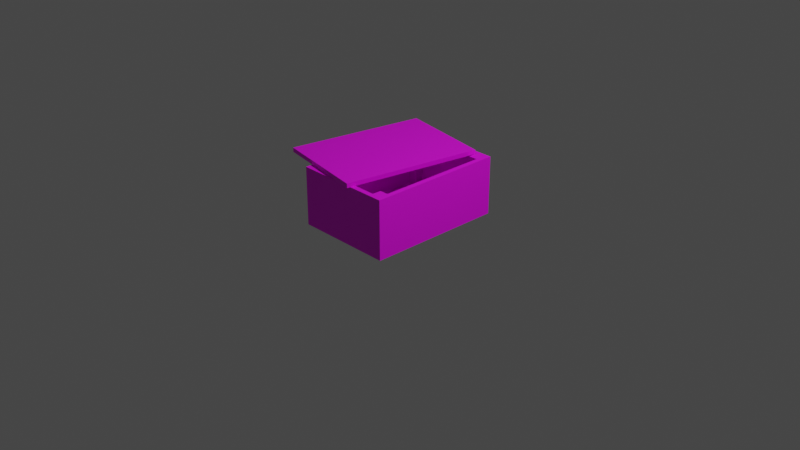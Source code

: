 # Source: storage.blend  (saved by Blender 2.91.10; exported with 4.5.12 LTS)
import bpy
from mathutils import Matrix  # noqa: F401  (used for matrix-valued properties, if any)

bpy.ops.wm.read_factory_settings(use_empty=True)
scene = bpy.context.scene
scene.name = 'Scene'

# ---- collections
col_collection = bpy.data.collections.new('Collection'); scene.collection.children.link(col_collection)

# ---- images (referenced by path relative to the original .blend; pixels are not part of the script)
import os
ASSET_DIR = os.environ.get("B2B_ASSET_DIR", "")  # directory of the original .blend (textures are referenced by path, not embedded)
HERE = os.path.dirname(os.path.abspath(__file__))  # packed textures are extracted next to this script under _unpacked/

def load_image(name, relpath, width, height, colorspace="sRGB"):
    """Load a texture the original file referenced (path relative to the .blend, or extracted next to this script)."""
    p = next((c for c in (os.path.join(HERE, relpath), os.path.join(ASSET_DIR, relpath)) if relpath and os.path.exists(c)), "")
    if p:
        img = bpy.data.images.load(p, check_existing=True)
        img.name = name
    else:  # same state as the original file: an image datablock whose file is absent (Cycles renders it pink)
        img = bpy.data.images.new(name, width, height)
        img.source = "FILE"
        img.filepath = "//" + (relpath or name)
    img.colorspace_settings.name = colorspace
    return img
img_storage_normal_jpg = load_image('storage_normal.jpg', 'storage_normal.jpg', 1024, 1024, 'sRGB')
img_storage_diffuse_jpg = load_image('storage_diffuse.jpg', 'storage_diffuse.jpg', 1024, 1024, 'sRGB')

# ---- materials (node trees are filled in below, after node groups)
mat_crate03 = bpy.data.materials.new('crate03')
mat_crate03.use_transparent_shadow = False
mat_crate03.diffuse_color = (1.0, 1.0, 1.0, 1.0)
mat_crate03.roughness = 0.5528

# ---- material node trees
mat_crate03.use_nodes = True; mat_crate03.node_tree.nodes.clear()
_N = mat_crate03.node_tree.nodes; _L = mat_crate03.node_tree.links
n0 = _N.new('ShaderNodeBsdfPrincipled'); n0.name = 'Principled BSDF'; n0.location = (-75, 398)
n0.distribution = 'GGX'
n0.subsurface_method = 'BURLEY'
n0.inputs[2].default_value = 0.5528
n0.inputs[3].default_value = 1.45
n0.inputs[27].default_value = (0.0, 0.0, 0.0, 1.0)
n0.inputs[28].default_value = 1.0
n1 = _N.new('ShaderNodeNormalMap'); n1.name = 'Normal Map'; n1.location = (-385, -202)
n1.label = 'Normal/Map'
n1.inputs[0].default_value = 0.0
n2 = _N.new('ShaderNodeOutputMaterial'); n2.name = 'Material Output'; n2.location = (215, 398)
n3 = _N.new('ShaderNodeTexImage'); n3.name = 'Image Texture.001'; n3.location = (-715, -162)
n3.image = img_storage_normal_jpg
n4 = _N.new('ShaderNodeTexImage'); n4.name = 'Image Texture'; n4.location = (-427, 301)
n4.image = img_storage_diffuse_jpg
_L.new(n0.outputs[0], n2.inputs[0])
_L.new(n1.outputs[0], n0.inputs[5])
_L.new(n4.outputs[0], n0.inputs[0])
_L.new(n3.outputs[0], n1.inputs[1])
n2.is_active_output = True

# ---- world
world_world = bpy.data.worlds.new('World'); scene.world = world_world
world_world.use_nodes = True; world_world.node_tree.nodes.clear()
_N = world_world.node_tree.nodes; _L = world_world.node_tree.links
n0 = _N.new('ShaderNodeOutputWorld'); n0.name = 'World Output'; n0.location = (300, 300)
n1 = _N.new('ShaderNodeBackground'); n1.name = 'Background'; n1.location = (10, 300)
n1.inputs[0].default_value = (0.05088, 0.05088, 0.05088, 1.0)
_L.new(n1.outputs[0], n0.inputs[0])
n0.is_active_output = True
world_world.color = (0.05088, 0.05088, 0.05088)
world_world.use_sun_shadow = False
world_world.sun_shadow_jitter_overblur = 0.0

# ---- cameras
cam_camera = bpy.data.cameras.new('Camera')
cam_camera.clip_end = 100.0
cam_camera.ortho_scale = 7.314

# ---- lights
light_light = bpy.data.lights.new('Light', 'POINT')
light_light.transmission_factor = 0.0
light_light.energy = 1000.0
light_light.shadow_soft_size = 0.1
light_light.shadow_maximum_resolution = 0.006
light_light.use_absolute_resolution = True

# ---- meshes
me_scene = bpy.data.meshes.new('Scene')
me_scene.from_pydata([(48.34, 62.9, 70.03), (38.47, 62.91, 69.82), (48.47, 62.9, 70.03), (-48.13, 62.91, -60.2), (-48.06, 62.89, -60.2), (-38.36, 62.99, -60.2), (-48.36, 62.9, -70.2), (-53.23, 62.81, 74.92), (-48.13, 62.91, 60.03), (-48.36, 62.9, 70.04), (53.23, 4.588e-15, -74.92), (-53.23, -4.588e-15, 74.92), (53.23, -4.588e-15, 74.92), (-53.23, 4.588e-15, -74.92), (53.23, 62.81, 74.92), (53.23, 62.81, -74.92), (-53.23, 62.81, -74.92), (-38.36, 5.622, 69.82), (38.47, 5.622, 69.82), (-38.36, 62.91, 69.82), (-38.36, 62.91, -69.82), (38.47, 5.622, -69.82), (-38.36, 5.622, -69.82), (38.47, 62.91, -69.82), (-48.13, 5.622, -60.2), (-48.13, 5.622, 60.03), (-38.36, 5.622, 60.03), (-38.36, 5.622, -60.2), (38.47, 5.622, 60.03), (48.13, 5.622, 60.03), (38.47, 5.622, -60.2), (48.13, 5.622, -60.2), (48.13, 62.91, -60.2), (48.13, 62.91, 60.03), (48.47, 62.9, -70.19), (38.47, 62.63, 60.03), (-38.36, 63.25, 60.03), (38.47, 62.79, -60.2)], [], [(0, 2, 1), (3, 5, 4), (4, 6, 3), (7, 9, 8), (10, 12, 11), (11, 13, 10), (14, 7, 11), (11, 12, 14), (15, 14, 12), (12, 10, 15), (16, 15, 10), (10, 13, 16), (7, 16, 13), (13, 11, 7), (1, 18, 17), (17, 19, 1), (20, 22, 21), (21, 23, 20), (8, 25, 24), (24, 3, 8), (24, 25, 26), (27, 24, 26), (28, 27, 26), (28, 26, 17), (28, 17, 18), (29, 27, 28), (29, 30, 27), (29, 31, 30), (30, 21, 27), (21, 22, 27), (32, 31, 29), (29, 33, 32), (19, 9, 7), (19, 7, 1), (7, 14, 1), (14, 0, 1), (3, 6, 16), (3, 16, 8), (16, 7, 8), (2, 0, 14), (2, 14, 15), (33, 2, 15), (32, 33, 15), (32, 15, 34), (23, 34, 15), (23, 15, 20), (15, 16, 20), (16, 6, 20), (33, 35, 1), (1, 2, 33), (33, 29, 28), (33, 28, 35), (36, 8, 9), (9, 19, 36), (19, 17, 26), (19, 26, 36), (20, 6, 4), (4, 5, 20), (3, 24, 27), (3, 27, 5), (34, 23, 37), (37, 32, 34), (23, 21, 30), (23, 30, 37), (1, 35, 28), (1, 28, 18), (32, 37, 30), (32, 30, 31), (20, 5, 27), (20, 27, 22), (8, 36, 26), (8, 26, 25)])
me_scene.polygons.foreach_set('use_smooth', [True] * 72)
_k = set([(0, 1), (0, 2), (0, 14), (1, 2), (1, 18), (1, 19), (1, 35), (2, 33), (3, 4), (3, 6), (3, 8), (3, 24), (4, 5), (4, 6), (5, 20), (5, 27), (6, 16), (6, 20), (7, 9), (7, 11), (7, 14), (7, 16), (8, 9), (8, 25), (8, 36), (9, 19), (10, 12), (10, 13), (10, 15), (11, 12), (11, 13), (12, 14), (13, 16), (14, 15), (15, 16), (15, 34), (17, 18), (17, 19), (17, 26), (18, 28), (19, 36), (20, 22), (20, 23), (21, 22), (21, 23), (21, 30), (22, 27), (23, 34), (23, 37), (24, 25), (24, 27), (25, 26), (26, 36), (28, 29), (28, 35), (29, 31), (29, 33), (30, 31), (30, 37), (31, 32), (32, 33), (32, 34), (32, 37), (33, 35)])
me_scene.attributes.new('sharp_edge', 'BOOLEAN', 'EDGE').data.foreach_set('value', [ (min(e.vertices), max(e.vertices)) in _k for e in me_scene.edges])
_uv = me_scene.uv_layers.new(name='UVSet0')
_uv.uv.foreach_set('vector', [0.5943, 0.1743, 0.5934, 0.1322, 0.6609, 0.1322, 0.8341, 0.3205, 0.9014, 0.3408, 0.8346, 0.3405, 0.5224, 0.1801, 0.5899, 0.2222, 0.5224, 0.2222, 0.4403, 0.3038, 0.4262, 0.3179, 0.3972, 0.3185, 0.04305, 0.2899, 0.4653, 0.2899, 0.4653, 0.01856, 0.4653, 0.01856, 0.04305, 0.01856, 0.04305, 0.2899, 0.9637, 0.5532, 0.5242, 0.5532, 0.5242, 0.3655, 0.5242, 0.3655, 0.9637, 0.3655, 0.9637, 0.5532, 0.9778, 0.7615, 0.518, 0.7615, 0.518, 0.5716, 0.518, 0.5716, 0.9778, 0.5716, 0.9778, 0.7615, 0.9655, 0.9828, 0.5242, 0.9828, 0.5242, 0.7934, 0.5242, 0.7934, 0.9655, 0.7934, 0.9655, 0.9828, 0.9778, 0.7615, 0.518, 0.7615, 0.518, 0.5716, 0.518, 0.5716, 0.9778, 0.5716, 0.9778, 0.7615, 0.2623, 0.9838, 0.2623, 0.8222, 0.4791, 0.8222, 0.4791, 0.8222, 0.4791, 0.9838, 0.2623, 0.9838, 0.02932, 0.9833, 0.02932, 0.8217, 0.2461, 0.8217, 0.2461, 0.8217, 0.2461, 0.9833, 0.02932, 0.9833, 0.1406, 0.8212, 0.1406, 0.6508, 0.4749, 0.6508, 0.4749, 0.6508, 0.4749, 0.8212, 0.1406, 0.8212, 0.05693, 0.3767, 0.4387, 0.3767, 0.4387, 0.4026, 0.05693, 0.4026, 0.05693, 0.3767, 0.4387, 0.4026, 0.4387, 0.6063, 0.05693, 0.4026, 0.4387, 0.4026, 0.4387, 0.6063, 0.4387, 0.4026, 0.4698, 0.4026, 0.4387, 0.6063, 0.4698, 0.4026, 0.4698, 0.6063, 0.4387, 0.6319, 0.05693, 0.4026, 0.4387, 0.6063, 0.4387, 0.6319, 0.05693, 0.6063, 0.05693, 0.4026, 0.4387, 0.6319, 0.05693, 0.6319, 0.05693, 0.6063, 0.05693, 0.6063, 0.02639, 0.6063, 0.05693, 0.4026, 0.02639, 0.6063, 0.02639, 0.4026, 0.05693, 0.4026, 0.03998, 0.8213, 0.03998, 0.6509, 0.3743, 0.6509, 0.3743, 0.6509, 0.3743, 0.8213, 0.03998, 0.8213, 0.5915, 0.4248, 0.5547, 0.424, 0.5367, 0.406, 0.5915, 0.4248, 0.5367, 0.406, 0.8745, 0.4248, 0.5367, 0.406, 0.9288, 0.406, 0.8745, 0.4248, 0.9288, 0.406, 0.9108, 0.424, 0.8745, 0.4248, 0.07964, 0.319, 0.05081, 0.3183, 0.03721, 0.3042, 0.07964, 0.319, 0.03721, 0.3042, 0.4263, 0.319, 0.03721, 0.3042, 0.4692, 0.3042, 0.4263, 0.319, 0.9348, 0.5488, 0.9348, 0.5491, 0.9489, 0.535, 0.9348, 0.5488, 0.9489, 0.535, 0.5169, 0.535, 0.906, 0.5497, 0.9348, 0.5488, 0.5169, 0.535, 0.5594, 0.5497, 0.906, 0.5497, 0.5169, 0.535, 0.5594, 0.5497, 0.5169, 0.535, 0.5306, 0.5488, 0.872, 0.4534, 0.9088, 0.452, 0.9263, 0.4346, 0.872, 0.4534, 0.9263, 0.4346, 0.589, 0.4534, 0.9263, 0.4346, 0.5342, 0.4346, 0.589, 0.4534, 0.5342, 0.4346, 0.5521, 0.452, 0.589, 0.4534, 0.3157, 0.3606, 0.2793, 0.3606, 0.2793, 0.3235, 0.2793, 0.3235, 0.3173, 0.3225, 0.3157, 0.3606, 0.5946, 0.317, 0.5946, 0.016, 0.6611, 0.016, 0.5946, 0.317, 0.6611, 0.016, 0.6611, 0.337, 0.2736, 0.3624, 0.2361, 0.3624, 0.2355, 0.3243, 0.2355, 0.3243, 0.2736, 0.3254, 0.2736, 0.3624, 0.5192, 0.317, 0.5192, 0.016, 0.5866, 0.016, 0.5192, 0.317, 0.5866, 0.016, 0.5866, 0.337, 0.1865, 0.362, 0.1479, 0.3638, 0.149, 0.3257, 0.149, 0.3257, 0.186, 0.3257, 0.1865, 0.362, 0.8341, 0.3205, 0.8341, 0.01979, 0.9014, 0.02008, 0.8341, 0.3205, 0.9014, 0.02008, 0.9014, 0.3408, 0.2298, 0.362, 0.1912, 0.3608, 0.1917, 0.3239, 0.1917, 0.3239, 0.2289, 0.3239, 0.2298, 0.362, 0.7681, 0.3223, 0.7681, 0.02161, 0.8341, 0.02191, 0.7681, 0.3223, 0.8341, 0.02191, 0.8341, 0.3426, 0.7284, 0.317, 0.6611, 0.337, 0.6611, 0.016, 0.7284, 0.317, 0.6611, 0.016, 0.7284, 0.016, 0.9007, 0.3223, 0.8341, 0.3426, 0.8341, 0.02191, 0.9007, 0.3223, 0.8341, 0.02191, 0.9007, 0.02161, 0.9674, 0.3205, 0.9014, 0.3408, 0.9014, 0.02008, 0.9674, 0.3205, 0.9014, 0.02008, 0.9674, 0.01979, 0.6538, 0.317, 0.5866, 0.337, 0.5866, 0.016, 0.6538, 0.317, 0.5866, 0.016, 0.6538, 0.016])
me_scene.materials.append(mat_crate03)
me_scene.use_remesh_fix_poles = True
me_scene.use_remesh_preserve_attributes = False
me_scene.use_mirror_vertex_groups = False
me_scene.update()
me_scene.normals_split_custom_set([tuple(v) for v in zip(*[iter([0.01461, 0.7451, -0.6668, 0.01461, 0.7451, -0.6668, 0.01461, 0.7451, -0.6668, 1.046e-06, -8.497e-09, 1.0, 6.543e-09, 0.0, 1.0, 5.399e-06, 0.0, -1.0, 0.2449, 0.9695, -0.00641, 0.2449, 0.9695, -0.00641, 0.2449, 0.9695, -0.00641, -0.01964, 0.9998, -1.203e-05, -0.01967, 0.9998, -2.077e-05, -0.01961, 0.9998, -2.047e-06, 0.0, -1.0, -6.123e-17, 0.0, -1.0, -6.123e-17, 0.0, -1.0, -6.123e-17, 0.0, -1.0, -6.123e-17, 0.0, -1.0, -6.123e-17, 0.0, -1.0, -6.123e-17, 0.0, 0.0, 1.0, 0.0, 0.0, 1.0, 0.0, 0.0, 1.0, 0.0, 0.0, 1.0, 0.0, 0.0, 1.0, 0.0, 0.0, 1.0, 1.0, 0.0, 0.0, 1.0, 0.0, 0.0, 1.0, 0.0, 0.0, 1.0, 0.0, 0.0, 1.0, 0.0, 0.0, 1.0, 0.0, 0.0, 0.0, 0.0, -1.0, 0.0, 0.0, -1.0, 0.0, 0.0, -1.0, 0.0, 0.0, -1.0, 0.0, 0.0, -1.0, 0.0, 0.0, -1.0, -1.0, 0.0, 0.0, -1.0, 0.0, 0.0, -1.0, 0.0, 0.0, -1.0, 0.0, 0.0, -1.0, 0.0, 0.0, -1.0, 0.0, 0.0, 0.0, 0.0, -1.0, 0.0, 0.0, -1.0, 0.0, 0.0, -1.0, 0.0, 0.0, -1.0, 0.0, 0.0, -1.0, 0.0, 0.0, -1.0, 0.0, 0.0, 1.0, 0.0, 0.0, 1.0, 0.0, 0.0, 1.0, 0.0, 0.0, 1.0, 0.0, 0.0, 1.0, 0.0, 0.0, 1.0, 1.0, -1.418e-07, 4.071e-08, 1.0, -1.418e-07, 3.173e-08, 1.0, -1.418e-07, 5.447e-08, 1.0, -1.418e-07, 5.447e-08, 1.0, -1.418e-07, 6.345e-08, 1.0, -1.418e-07, 4.071e-08, 0.0, 1.0, 3.351e-10, 0.0, 1.0, 6.496e-09, 0.0, 1.0, 2.054e-09, 1.411e-09, 1.0, -7.15e-10, 0.0, 1.0, 3.351e-10, 0.0, 1.0, 2.054e-09, 0.0, 1.0, 2.386e-08, 1.411e-09, 1.0, -7.15e-10, 0.0, 1.0, 2.054e-09, 0.0, 1.0, 2.386e-08, 0.0, 1.0, 2.054e-09, 0.0, 1.0, 0.0, 0.0, 1.0, 2.386e-08, 0.0, 1.0, 0.0, 0.0, 1.0, 0.0, -3.715e-10, 1.0, 2.941e-08, 1.411e-09, 1.0, -7.15e-10, 0.0, 1.0, 2.386e-08, -3.715e-10, 1.0, 2.941e-08, -1.138e-08, 1.0, -2.314e-09, 1.411e-09, 1.0, -7.15e-10, -3.715e-10, 1.0, 2.941e-08, -4.938e-08, 1.0, 0.0, -1.138e-08, 1.0, -2.314e-09, -1.138e-08, 1.0, -2.314e-09, 5.714e-09, 1.0, 0.0, 1.411e-09, 1.0, -7.15e-10, 5.714e-09, 1.0, 0.0, 0.0, 1.0, 0.0, 1.411e-09, 1.0, -7.15e-10, -1.0, -1.017e-07, 2.694e-08, -1.0, -1.418e-07, 0.0, -1.0, -4.013e-08, 6.824e-08, -1.0, -4.013e-08, 6.824e-08, -1.0, 0.0, 9.518e-08, -1.0, -1.017e-07, 2.694e-08, -2.371e-08, 0.9998, 0.01961, -2.396e-07, 0.9998, 0.0196, -1.389e-07, 0.9998, 0.0196, -2.371e-08, 0.9998, 0.01961, -1.389e-07, 0.9998, 0.0196, 9.069e-09, 0.9998, 0.0196, -1.389e-07, 0.9998, 0.0196, 5.238e-08, 0.9998, 0.0196, 9.069e-09, 0.9998, 0.0196, 5.238e-08, 0.9998, 0.0196, 9.088e-08, 0.9998, 0.0196, 9.069e-09, 0.9998, 0.0196, -0.01879, 0.9998, -0.0002825, -0.0187, 0.9998, -0.0003155, -0.01876, 0.9998, -0.0002938, -0.01879, 0.9998, -0.0002825, -0.01876, 0.9998, -0.0002938, -0.01961, 0.9998, -2.047e-06, -0.01876, 0.9998, -0.0002938, -0.01964, 0.9998, -1.203e-05, -0.01961, 0.9998, -2.047e-06, 0.0196, 0.9998, 4.676e-05, 0.0196, 0.9998, 9.476e-05, 0.0196, 0.9998, 1.647e-06, 0.0196, 0.9998, 4.676e-05, 0.0196, 0.9998, 1.647e-06, 0.01953, 0.9998, -2.455e-05, 0.0196, 0.9998, -6.196e-07, 0.0196, 0.9998, 4.676e-05, 0.01953, 0.9998, -2.455e-05, 0.01959, 0.9998, -4.101e-06, 0.0196, 0.9998, -6.196e-07, 0.01953, 0.9998, -2.455e-05, 0.01959, 0.9998, -4.101e-06, 0.01953, 0.9998, -2.455e-05, 0.01948, 0.9998, -4.259e-05, 5.784e-08, 0.9998, -0.01961, 6.057e-07, 0.9998, -0.0196, 3.484e-07, 0.9998, -0.0196, 5.784e-08, 0.9998, -0.01961, 3.484e-07, 0.9998, -0.0196, -9.783e-08, 0.9998, -0.0196, 3.484e-07, 0.9998, -0.0196, -5.928e-07, 0.9998, -0.0196, -9.783e-08, 0.9998, -0.0196, -5.928e-07, 0.9998, -0.0196, -1.039e-06, 0.9998, -0.0196, -9.783e-08, 0.9998, -0.0196, -0.01367, 0.9998, -0.01348, -0.02836, 0.9992, -0.02798, -0.01354, 0.9998, -0.01336, -0.01354, 0.9998, -0.01336, 0.0006588, 1.0, 0.0006497, -0.01367, 0.9998, -0.01348, 7.909e-07, 0.0, -1.0, 0.0, 0.0, -1.0, 9.428e-08, 0.0, -1.0, 7.909e-07, 0.0, -1.0, 9.428e-08, 0.0, -1.0, 8.869e-07, 0.0, -1.0, -0.01742, 0.9997, 0.01734, -0.03514, 0.9994, -0.0003725, -0.01738, 0.9997, 0.01737, -0.01738, 0.9997, 0.01737, 0.0003347, 0.9994, 0.03506, -0.01742, 0.9997, 0.01734, 1.0, 0.0, 0.0, 1.0, 0.0, 0.0, 1.0, 0.0, 0.0, 1.0, 0.0, 0.0, 1.0, 0.0, 0.0, 1.0, 0.0, 0.0, -0.005712, 1.0, -0.003944, -0.0007878, 1.0, 0.001021, -0.005684, 1.0, -0.003916, -0.005684, 1.0, -0.003916, -0.01082, 0.9999, -0.009096, -0.005712, 1.0, -0.003944, 1.046e-06, -8.497e-09, 1.0, 0.0, -6.659e-08, 1.0, 0.0, -5.943e-08, 1.0, 1.046e-06, -8.497e-09, 1.0, 0.0, -5.943e-08, 1.0, 6.543e-09, 0.0, 1.0, -0.005612, 1.0, 0.005613, 0.00116, 0.9999, 0.0124, -0.005587, 1.0, 0.005639, -0.005587, 1.0, 0.005639, -0.01235, 0.9999, -0.001138, -0.005612, 1.0, 0.005613, -1.0, 0.0, 0.0, -1.0, 0.0, 0.0, -1.0, 0.0, 0.0, -1.0, 0.0, 0.0, -1.0, 0.0, 0.0, -1.0, 0.0, 0.0, -1.0, 0.0, 0.0, -1.0, 0.0, 0.0, -1.0, 0.0, 0.0, -1.0, 0.0, 0.0, -1.0, 0.0, 0.0, -1.0, 0.0, 0.0, 1.112e-08, 0.0, 1.0, 0.0, 0.0, 1.0, 9.276e-08, 0.0, 1.0, 1.112e-08, 0.0, 1.0, 9.276e-08, 0.0, 1.0, 1.038e-07, 0.0, 1.0, 1.0, 0.0, 0.0, 1.0, 0.0, 0.0, 1.0, 0.0, 0.0, 1.0, 0.0, 0.0, 1.0, 0.0, 0.0, 1.0, 0.0, 0.0, 0.0, 0.0, -1.0, 0.0, 0.0, -1.0, 0.0, 0.0, -1.0, 0.0, 0.0, -1.0, 0.0, 0.0, -1.0, 0.0, 0.0, -1.0])] * 3)])
me_scene_001 = bpy.data.meshes.new('Scene.001')
me_scene_001.from_pydata([(-52.62, 5.776e-07, 74.77), (52.62, -5.776e-07, -74.77), (-52.62, 5.776e-07, -74.77), (52.62, -5.776e-07, 74.77), (-52.62, 4.615, 74.77), (52.62, 4.615, -74.77), (52.62, 4.615, 74.77), (-52.62, 4.615, -74.77)], [], [(0, 2, 1), (1, 3, 0), (4, 6, 5), (5, 7, 4), (0, 3, 6), (6, 4, 0), (3, 1, 5), (5, 6, 3), (1, 2, 7), (7, 5, 1), (2, 0, 4), (4, 7, 2)])
me_scene_001.polygons.foreach_set('use_smooth', [True] * 12)
_k = set([(0, 2), (0, 3), (0, 4), (1, 2), (1, 3), (1, 5), (2, 7), (3, 6), (4, 6), (4, 7), (5, 6), (5, 7)])
me_scene_001.attributes.new('sharp_edge', 'BOOLEAN', 'EDGE').data.foreach_set('value', [ (min(e.vertices), max(e.vertices)) in _k for e in me_scene_001.edges])
_uv = me_scene_001.uv_layers.new(name='UVSet0')
_uv.uv.foreach_set('vector', [0.4657, 0.02138, 0.04522, 0.02138, 0.04522, 0.2865, 0.04522, 0.2865, 0.4657, 0.2865, 0.4657, 0.02138, 0.4653, 0.02104, 0.4653, 0.2867, 0.04408, 0.2867, 0.04408, 0.2867, 0.04408, 0.02104, 0.4653, 0.02104, 0.06277, 0.02081, 0.06277, 0.2864, 0.0442, 0.2864, 0.0442, 0.2864, 0.0442, 0.02081, 0.06277, 0.02081, 0.0475, 0.1535, 0.4528, 0.1535, 0.4528, 0.166, 0.4528, 0.166, 0.0475, 0.166, 0.0475, 0.1535, 0.4653, 0.2868, 0.4653, 0.02079, 0.4536, 0.02079, 0.4536, 0.02079, 0.4536, 0.2868, 0.4653, 0.2868, 0.047, 0.2359, 0.4654, 0.2359, 0.4654, 0.2488, 0.4654, 0.2488, 0.047, 0.2488, 0.047, 0.2359])
me_scene_001.materials.append(mat_crate03)
me_scene_001.use_remesh_fix_poles = True
me_scene_001.use_remesh_preserve_attributes = False
me_scene_001.use_mirror_vertex_groups = False
me_scene_001.update()
me_scene_001.normals_split_custom_set([tuple(v) for v in zip(*[iter([-1.098e-08, -1.0, 7.992e-17, -1.098e-08, -1.0, 7.992e-17, -1.098e-08, -1.0, 7.992e-17, -1.098e-08, -1.0, 7.992e-17, -1.098e-08, -1.0, 7.992e-17, -1.098e-08, -1.0, 7.992e-17, 1.359e-08, 1.0, -1.079e-09, 1.359e-08, 1.0, -4.923e-09, 1.359e-08, 1.0, 1.079e-09, 1.359e-08, 1.0, 1.079e-09, 1.359e-08, 1.0, 4.923e-09, 1.359e-08, 1.0, -1.079e-09, -1.187e-07, 0.0, 1.0, 1.257e-07, 0.0, 1.0, 1.187e-07, 0.0, 1.0, 1.187e-07, 0.0, 1.0, -1.257e-07, 0.0, 1.0, -1.187e-07, 0.0, 1.0, 1.0, 0.0, -7.653e-08, 1.0, 0.0, -7.653e-08, 1.0, 0.0, -7.653e-08, 1.0, 0.0, -7.653e-08, 1.0, 0.0, -7.653e-08, 1.0, 0.0, -7.653e-08, 0.0, 0.0, -1.0, 0.0, 0.0, -1.0, 0.0, 0.0, -1.0, 0.0, 0.0, -1.0, 0.0, 0.0, -1.0, 0.0, 0.0, -1.0, -1.0, 0.0, 7.653e-08, -1.0, 0.0, 7.653e-08, -1.0, 0.0, 7.653e-08, -1.0, 0.0, 7.653e-08, -1.0, 0.0, 7.653e-08, -1.0, 0.0, 7.653e-08])] * 3)])

# ---- objects
ob_light = bpy.data.objects.new('Light', light_light)
ob_camera = bpy.data.objects.new('Camera', cam_camera)
ob_crate03a = bpy.data.objects.new('Crate03a', me_scene)
ob_crate03b = bpy.data.objects.new('Crate03b', me_scene_001)
ob_prop_crate03 = bpy.data.objects.new('Prop_Crate03', None)

# ---- transforms, parenting, visibility, modifiers, constraints
ob_light.location = (4.076, 1.005, 5.904)
ob_light.rotation_euler = (0.6503, 0.05522, 1.866)
ob_light.lock_rotations_4d = False
ob_light.empty_display_type = 'ARROWS'
ob_light.color = (0.0, 0.0, 0.0, 0.0)
ob_light.lineart.crease_threshold = 0.0
ob_camera.location = (7.359, -6.926, 4.958)
ob_camera.rotation_euler = (1.109, 0.0, 0.8149)
ob_camera.lock_rotations_4d = False
ob_camera.empty_display_type = 'ARROWS'
ob_camera.color = (0.0, 0.0, 0.0, 0.0)
ob_camera.display_type = 'WIRE'
ob_camera.lineart.crease_threshold = 0.0
ob_crate03a.parent = ob_prop_crate03
ob_crate03a.location = (0.0, 0.0, 0.0)
ob_crate03a.color = (0.8, 0.8, 0.8, 1.0)
ob_crate03a.lineart.crease_threshold = 0.0
ob_crate03b.parent = ob_prop_crate03
ob_crate03b.location = (-26.32, 62.95, -3.863)
ob_crate03b.rotation_euler = (1.629e-07, -0.1745, 3.685e-16)
ob_crate03b.scale = (1.001, 1.0, 1.0)
ob_crate03b.color = (0.8, 0.8, 0.8, 1.0)
ob_crate03b.lineart.crease_threshold = 0.0
ob_prop_crate03.location = (0.0, 0.0, 0.0)
ob_prop_crate03.rotation_euler = (1.571, -0.0, 0.0)
ob_prop_crate03.scale = (0.01, 0.01, 0.01)
ob_prop_crate03.color = (0.8, 0.8, 0.8, 1.0)
ob_prop_crate03.lineart.crease_threshold = 0.0

# ---- collection membership
col_collection.objects.link(ob_light)
col_collection.objects.link(ob_camera)
col_collection.objects.link(ob_crate03a)
col_collection.objects.link(ob_crate03b)
col_collection.objects.link(ob_prop_crate03)

# ---- scene / render settings (as saved in the file)
scene.camera = ob_camera
scene.frame_start = 1; scene.frame_end = 250; scene.frame_set(1)
scene.render.engine = 'BLENDER_EEVEE_NEXT'
scene.render.fps = 25
scene.cycles.use_denoising = False
scene.cycles.samples = 128
scene.cycles.sampling_pattern = 'TABULATED_SOBOL'
scene.cycles.use_adaptive_sampling = False
scene.cycles.use_light_tree = False
scene.view_settings.view_transform = 'Filmic'
bpy.context.view_layer.update()
